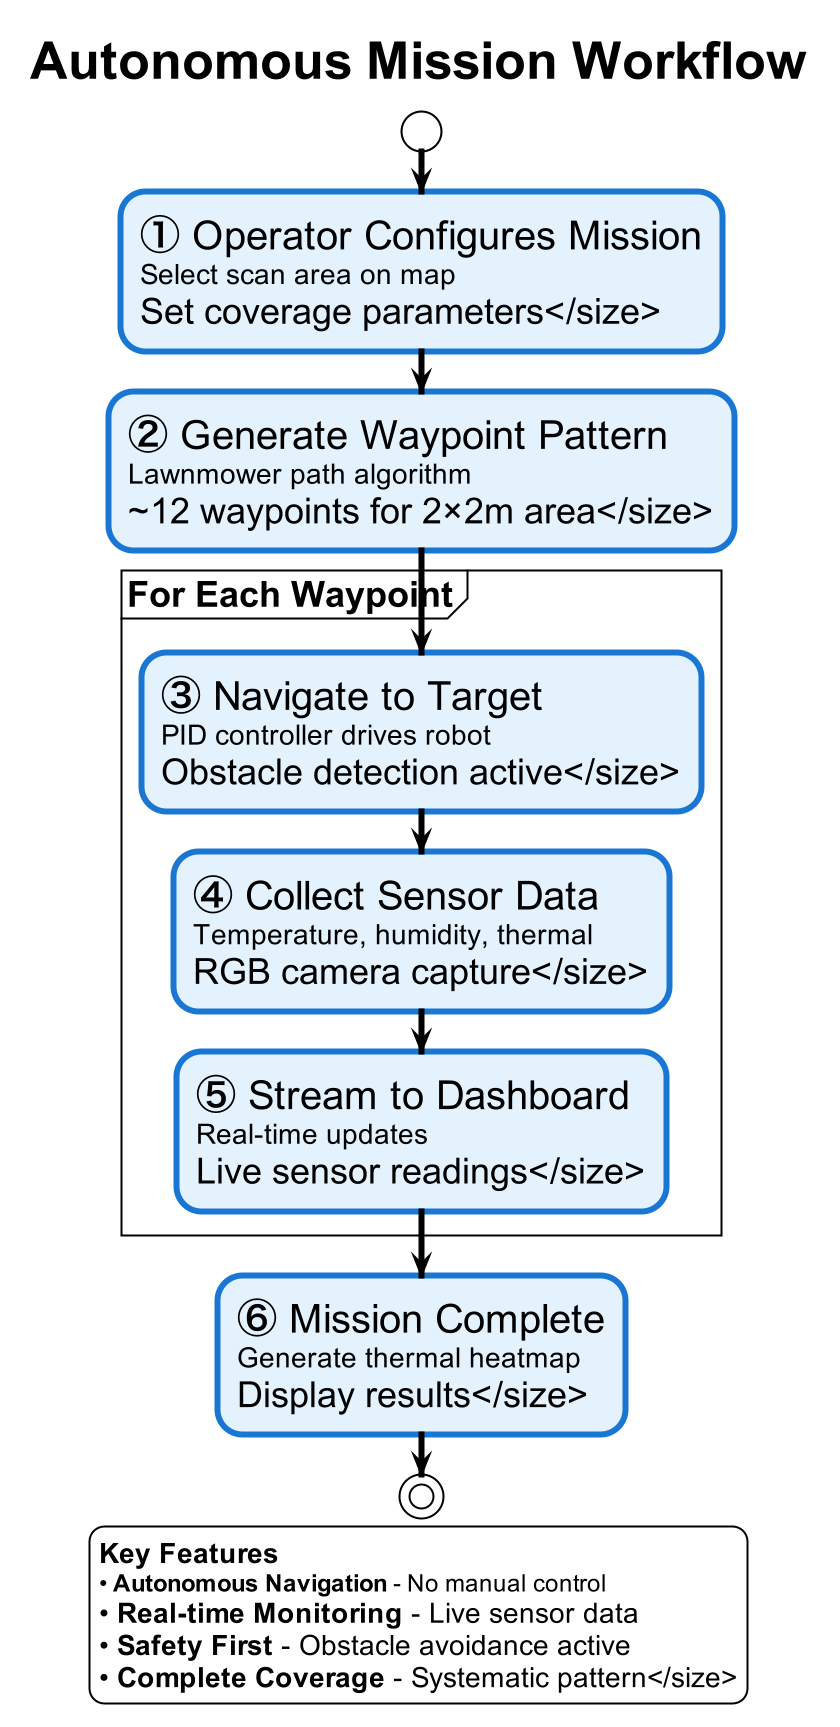

The diagram above was rendered by PlantUML. Its source (embedded in the PNG):
@startuml Mission_Flow_Simple
!theme plain
scale 2.0

skinparam defaultFontSize 16
skinparam defaultFontName Arial
skinparam ArrowThickness 3

title <size:26><b>Autonomous Mission Workflow</b></size>

skinparam activity {
    BackgroundColor #E3F2FD
    BorderColor #1976D2
    BorderThickness 3
    FontSize 18
}

start

:<size:20><b>①</b> Operator Configures Mission</size>
<size:14>Select scan area on map
Set coverage parameters</size>;

:<size:20><b>②</b> Generate Waypoint Pattern</size>
<size:14>Lawnmower path algorithm
~12 waypoints for 2×2m area</size>;

partition "<size:18><b>For Each Waypoint</b></size>" {
    :<size:20><b>③</b> Navigate to Target</size>
    <size:14>PID controller drives robot
    Obstacle detection active</size>;

    :<size:20><b>④</b> Collect Sensor Data</size>
    <size:14>Temperature, humidity, thermal
    RGB camera capture</size>;

    :<size:20><b>⑤</b> Stream to Dashboard</size>
    <size:14>Real-time updates
    Live sensor readings</size>;
}

:<size:20><b>⑥</b> Mission Complete</size>
<size:14>Generate thermal heatmap
Display results</size>;

stop

legend bottom
    <size:14><b>Key Features</b></size>
    <size:12>• <b>Autonomous Navigation</b> - No manual control
    • <b>Real-time Monitoring</b> - Live sensor data
    • <b>Safety First</b> - Obstacle avoidance active
    • <b>Complete Coverage</b> - Systematic pattern</size>
endlegend

@enduml